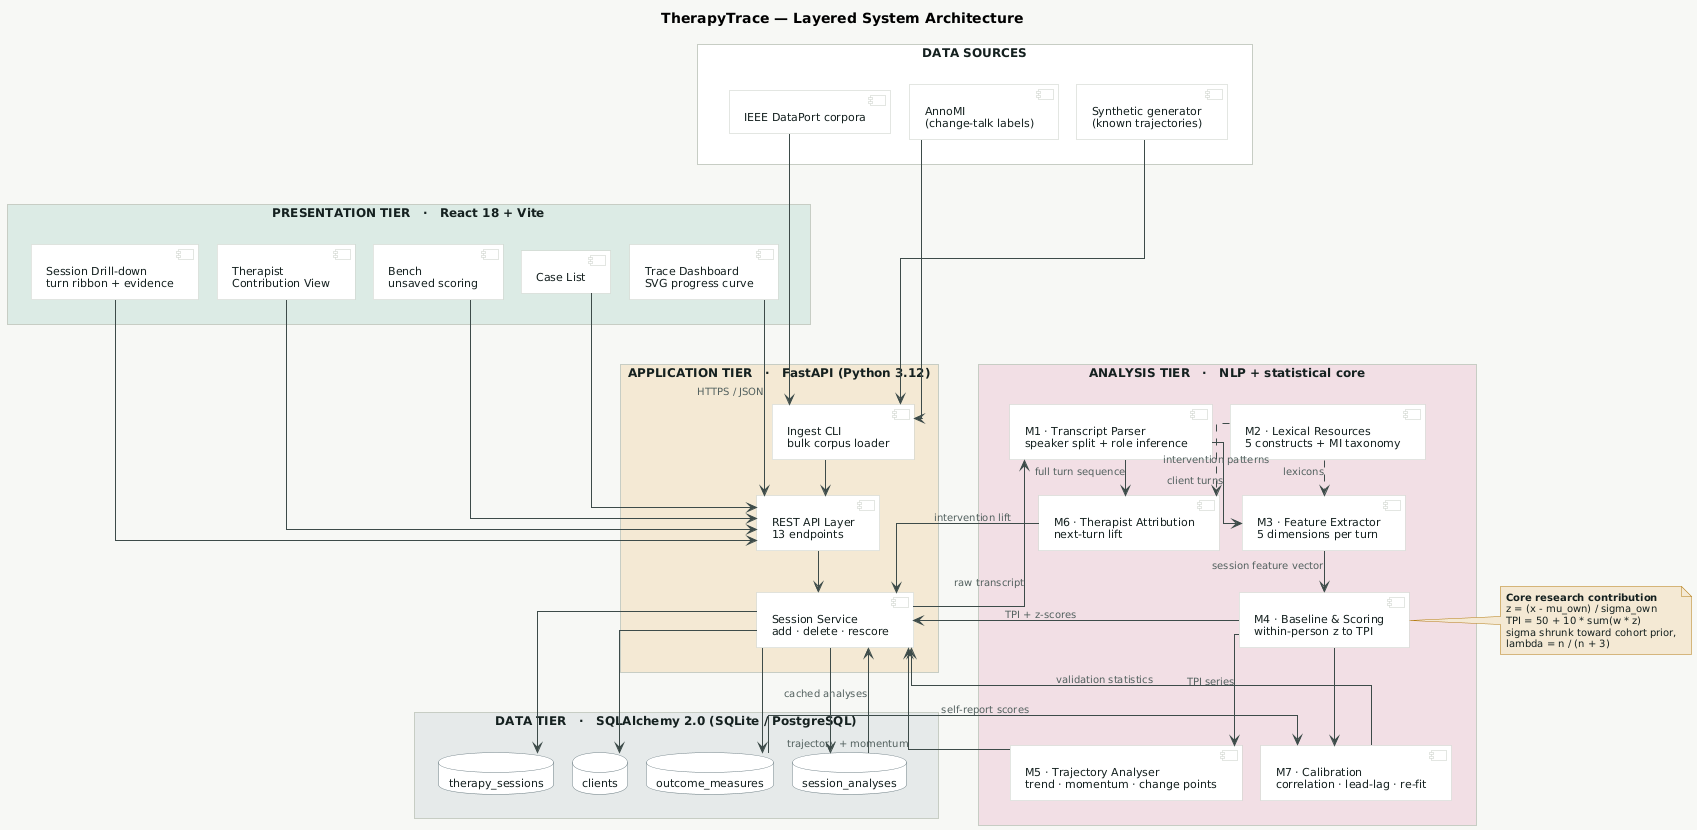

The diagram above was rendered by PlantUML. Its source (embedded in the PNG):
@startuml TherapyTrace_Architecture
' ===========================================================================
'  TherapyTrace — System Architecture (layered component view)
' ===========================================================================

skinparam backgroundColor #F7F8F5
skinparam shadowing false
skinparam roundCorner 0
skinparam linetype ortho
skinparam nodesep 18
skinparam ranksep 35
skinparam defaultFontName Calibri
skinparam defaultFontSize 12
skinparam ArrowColor #3D4B49
skinparam ArrowFontSize 10
skinparam ArrowFontColor #52605E

skinparam rectangle {
  BorderColor #C7CDC4
  BackgroundColor #FFFFFF
  FontColor #14201F
  FontStyle bold
}
skinparam component {
  BorderColor #C7CDC4
  BackgroundColor #FFFFFF
  FontColor #14201F
  FontSize 11
  FontStyle plain
}
skinparam database {
  BorderColor #6B7C82
  BackgroundColor #FFFFFF
  FontColor #14201F
  FontSize 11
}
skinparam note {
  BorderColor #B47C14
  BackgroundColor #F4E9D4
  FontColor #14201F
  FontSize 10
}

title TherapyTrace — Layered System Architecture

rectangle "DATA SOURCES" as T0 {
  component "IEEE DataPort corpora" as SRC1
  component "AnnoMI\n(change-talk labels)" as SRC2
  component "Synthetic generator\n(known trajectories)" as SRC3
}

rectangle "PRESENTATION TIER   ·   React 18 + Vite" as T1 #DCEBE5 {
  component "Case List" as UI1
  component "Trace Dashboard\nSVG progress curve" as UI2
  component "Session Drill-down\nturn ribbon + evidence" as UI3
  component "Therapist\nContribution View" as UI4
  component "Bench\nunsaved scoring" as UI5
}

rectangle "APPLICATION TIER   ·   FastAPI (Python 3.12)" as T2 #F4E9D4 {
  component "REST API Layer\n13 endpoints" as API
  component "Session Service\nadd · delete · rescore" as SVC
  component "Ingest CLI\nbulk corpus loader" as CLI
}

rectangle "ANALYSIS TIER   ·   NLP + statistical core" as T3 #F2DFE5 {
  component "M1 · Transcript Parser\nspeaker split + role inference" as M1
  component "M2 · Lexical Resources\n5 constructs + MI taxonomy" as M2
  component "M3 · Feature Extractor\n5 dimensions per turn" as M3
  component "M4 · Baseline & Scoring\nwithin-person z to TPI" as M4
  component "M5 · Trajectory Analyser\ntrend · momentum · change points" as M5
  component "M6 · Therapist Attribution\nnext-turn lift" as M6
  component "M7 · Calibration\ncorrelation · lead-lag · re-fit" as M7
}

rectangle "DATA TIER   ·   SQLAlchemy 2.0 (SQLite / PostgreSQL)" as T4 #E6EAEA {
  database "clients" as DB1
  database "therapy_sessions" as DB2
  database "session_analyses" as DB3
  database "outcome_measures" as DB4
}

T0 -[hidden]down- T1
T1 -[hidden]down- T2
T2 -[hidden]down- T3
T3 -[hidden]down- T4

SRC1 --> CLI
SRC2 --> CLI
SRC3 --> CLI

UI1 --> API
UI2 --> API : HTTPS / JSON
UI3 --> API
UI4 --> API
UI5 --> API

CLI --> API
API --> SVC

SVC --> M1 : raw transcript
M1  --> M3 : client turns
M1  --> M6 : full turn sequence
M2  ..> M3 : lexicons
M2  ..> M6 : intervention patterns
M3  --> M4 : session feature vector
M4  --> M5 : TPI series
M4  --> M7

M4  --> SVC : TPI + z-scores
M5  --> SVC : trajectory + momentum
M6  --> SVC : intervention lift
M7  --> SVC : validation statistics

SVC --> DB1
SVC --> DB2
SVC --> DB3
SVC --> DB4
DB4 --> M7 : self-report scores
DB3 --> SVC : cached analyses

note right of M4
  **Core research contribution**
  z = (x - mu_own) / sigma_own
  TPI = 50 + 10 * sum(w * z)
  sigma shrunk toward cohort prior,
  lambda = n / (n + 3)
end note

@enduml